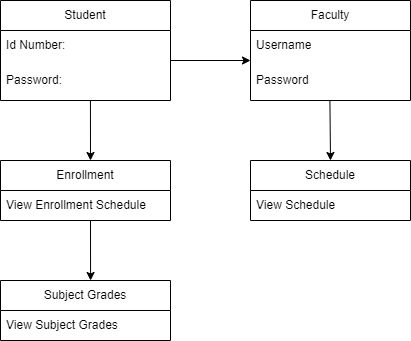

The diagram above was exported from draw.io. Its source (the exported page's mxGraphModel, read from the mxfile embedded in the PNG):
<mxGraphModel dx="1050" dy="573" grid="1" gridSize="10" guides="1" tooltips="1" connect="1" arrows="1" fold="1" page="1" pageScale="1" pageWidth="850" pageHeight="1100" math="0" shadow="0">
  <root>
    <mxCell id="0" />
    <mxCell id="1" parent="0" />
    <mxCell id="uLyNu1VBGfsDwEcokP4_-22" value="Student" style="swimlane;fontStyle=0;childLayout=stackLayout;horizontal=1;startSize=30;horizontalStack=0;resizeParent=1;resizeParentMax=0;resizeLast=0;collapsible=1;marginBottom=0;whiteSpace=wrap;html=1;" vertex="1" parent="1">
      <mxGeometry x="30" y="140" width="170" height="100" as="geometry">
        <mxRectangle x="70" y="200" width="60" height="30" as="alternateBounds" />
      </mxGeometry>
    </mxCell>
    <mxCell id="uLyNu1VBGfsDwEcokP4_-24" value="Id Number:" style="text;strokeColor=none;fillColor=none;align=left;verticalAlign=middle;spacingLeft=4;spacingRight=4;overflow=hidden;points=[[0,0.5],[1,0.5]];portConstraint=eastwest;rotatable=0;whiteSpace=wrap;html=1;" vertex="1" parent="uLyNu1VBGfsDwEcokP4_-22">
      <mxGeometry y="30" width="170" height="30" as="geometry" />
    </mxCell>
    <mxCell id="uLyNu1VBGfsDwEcokP4_-31" value="Password:" style="text;strokeColor=none;fillColor=none;align=left;verticalAlign=middle;spacingLeft=4;spacingRight=4;overflow=hidden;points=[[0,0.5],[1,0.5]];portConstraint=eastwest;rotatable=0;whiteSpace=wrap;html=1;" vertex="1" parent="uLyNu1VBGfsDwEcokP4_-22">
      <mxGeometry y="60" width="170" height="40" as="geometry" />
    </mxCell>
    <mxCell id="uLyNu1VBGfsDwEcokP4_-33" value="" style="endArrow=classic;html=1;rounded=0;" edge="1" parent="1">
      <mxGeometry width="50" height="50" relative="1" as="geometry">
        <mxPoint x="200" y="200" as="sourcePoint" />
        <mxPoint x="280" y="200" as="targetPoint" />
      </mxGeometry>
    </mxCell>
    <mxCell id="uLyNu1VBGfsDwEcokP4_-34" value="Faculty" style="swimlane;fontStyle=0;childLayout=stackLayout;horizontal=1;startSize=30;horizontalStack=0;resizeParent=1;resizeParentMax=0;resizeLast=0;collapsible=1;marginBottom=0;whiteSpace=wrap;html=1;" vertex="1" parent="1">
      <mxGeometry x="280" y="140" width="160" height="100" as="geometry" />
    </mxCell>
    <mxCell id="uLyNu1VBGfsDwEcokP4_-36" value="Username" style="text;strokeColor=none;fillColor=none;align=left;verticalAlign=middle;spacingLeft=4;spacingRight=4;overflow=hidden;points=[[0,0.5],[1,0.5]];portConstraint=eastwest;rotatable=0;whiteSpace=wrap;html=1;" vertex="1" parent="uLyNu1VBGfsDwEcokP4_-34">
      <mxGeometry y="30" width="160" height="30" as="geometry" />
    </mxCell>
    <mxCell id="uLyNu1VBGfsDwEcokP4_-37" value="Password" style="text;strokeColor=none;fillColor=none;align=left;verticalAlign=middle;spacingLeft=4;spacingRight=4;overflow=hidden;points=[[0,0.5],[1,0.5]];portConstraint=eastwest;rotatable=0;whiteSpace=wrap;html=1;" vertex="1" parent="uLyNu1VBGfsDwEcokP4_-34">
      <mxGeometry y="60" width="160" height="40" as="geometry" />
    </mxCell>
    <mxCell id="uLyNu1VBGfsDwEcokP4_-62" value="Enrollment" style="swimlane;fontStyle=0;childLayout=stackLayout;horizontal=1;startSize=30;horizontalStack=0;resizeParent=1;resizeParentMax=0;resizeLast=0;collapsible=1;marginBottom=0;whiteSpace=wrap;html=1;" vertex="1" parent="1">
      <mxGeometry x="30" y="300" width="170" height="60" as="geometry" />
    </mxCell>
    <mxCell id="uLyNu1VBGfsDwEcokP4_-64" value="View Enrollment Schedule" style="text;strokeColor=none;fillColor=none;align=left;verticalAlign=middle;spacingLeft=4;spacingRight=4;overflow=hidden;points=[[0,0.5],[1,0.5]];portConstraint=eastwest;rotatable=0;whiteSpace=wrap;html=1;" vertex="1" parent="uLyNu1VBGfsDwEcokP4_-62">
      <mxGeometry y="30" width="170" height="30" as="geometry" />
    </mxCell>
    <mxCell id="uLyNu1VBGfsDwEcokP4_-71" value="Schedule" style="swimlane;fontStyle=0;childLayout=stackLayout;horizontal=1;startSize=30;horizontalStack=0;resizeParent=1;resizeParentMax=0;resizeLast=0;collapsible=1;marginBottom=0;whiteSpace=wrap;html=1;" vertex="1" parent="1">
      <mxGeometry x="280" y="300" width="160" height="60" as="geometry" />
    </mxCell>
    <mxCell id="uLyNu1VBGfsDwEcokP4_-72" value="View Schedule" style="text;strokeColor=none;fillColor=none;align=left;verticalAlign=middle;spacingLeft=4;spacingRight=4;overflow=hidden;points=[[0,0.5],[1,0.5]];portConstraint=eastwest;rotatable=0;whiteSpace=wrap;html=1;" vertex="1" parent="uLyNu1VBGfsDwEcokP4_-71">
      <mxGeometry y="30" width="160" height="30" as="geometry" />
    </mxCell>
    <mxCell id="uLyNu1VBGfsDwEcokP4_-73" value="" style="endArrow=classic;html=1;rounded=0;entryX=0.5;entryY=0;entryDx=0;entryDy=0;" edge="1" parent="1" target="uLyNu1VBGfsDwEcokP4_-71">
      <mxGeometry width="50" height="50" relative="1" as="geometry">
        <mxPoint x="359.41000000000037" y="240" as="sourcePoint" />
        <mxPoint x="360" y="290" as="targetPoint" />
      </mxGeometry>
    </mxCell>
    <mxCell id="uLyNu1VBGfsDwEcokP4_-76" value="" style="endArrow=classic;html=1;rounded=0;exitX=0.529;exitY=1;exitDx=0;exitDy=0;exitPerimeter=0;" edge="1" parent="1" source="uLyNu1VBGfsDwEcokP4_-31">
      <mxGeometry width="50" height="50" relative="1" as="geometry">
        <mxPoint x="180" y="300" as="sourcePoint" />
        <mxPoint x="120" y="300" as="targetPoint" />
      </mxGeometry>
    </mxCell>
    <mxCell id="uLyNu1VBGfsDwEcokP4_-78" value="" style="endArrow=classic;html=1;rounded=0;exitX=0.529;exitY=1;exitDx=0;exitDy=0;exitPerimeter=0;" edge="1" parent="1">
      <mxGeometry width="50" height="50" relative="1" as="geometry">
        <mxPoint x="120.00000000000006" y="360" as="sourcePoint" />
        <mxPoint x="120.07" y="420" as="targetPoint" />
      </mxGeometry>
    </mxCell>
    <mxCell id="uLyNu1VBGfsDwEcokP4_-79" value="Subject Grades" style="swimlane;fontStyle=0;childLayout=stackLayout;horizontal=1;startSize=30;horizontalStack=0;resizeParent=1;resizeParentMax=0;resizeLast=0;collapsible=1;marginBottom=0;whiteSpace=wrap;html=1;" vertex="1" parent="1">
      <mxGeometry x="30" y="420" width="170" height="60" as="geometry" />
    </mxCell>
    <mxCell id="uLyNu1VBGfsDwEcokP4_-80" value="View Subject Grades" style="text;strokeColor=none;fillColor=none;align=left;verticalAlign=middle;spacingLeft=4;spacingRight=4;overflow=hidden;points=[[0,0.5],[1,0.5]];portConstraint=eastwest;rotatable=0;whiteSpace=wrap;html=1;" vertex="1" parent="uLyNu1VBGfsDwEcokP4_-79">
      <mxGeometry y="30" width="170" height="30" as="geometry" />
    </mxCell>
  </root>
</mxGraphModel>